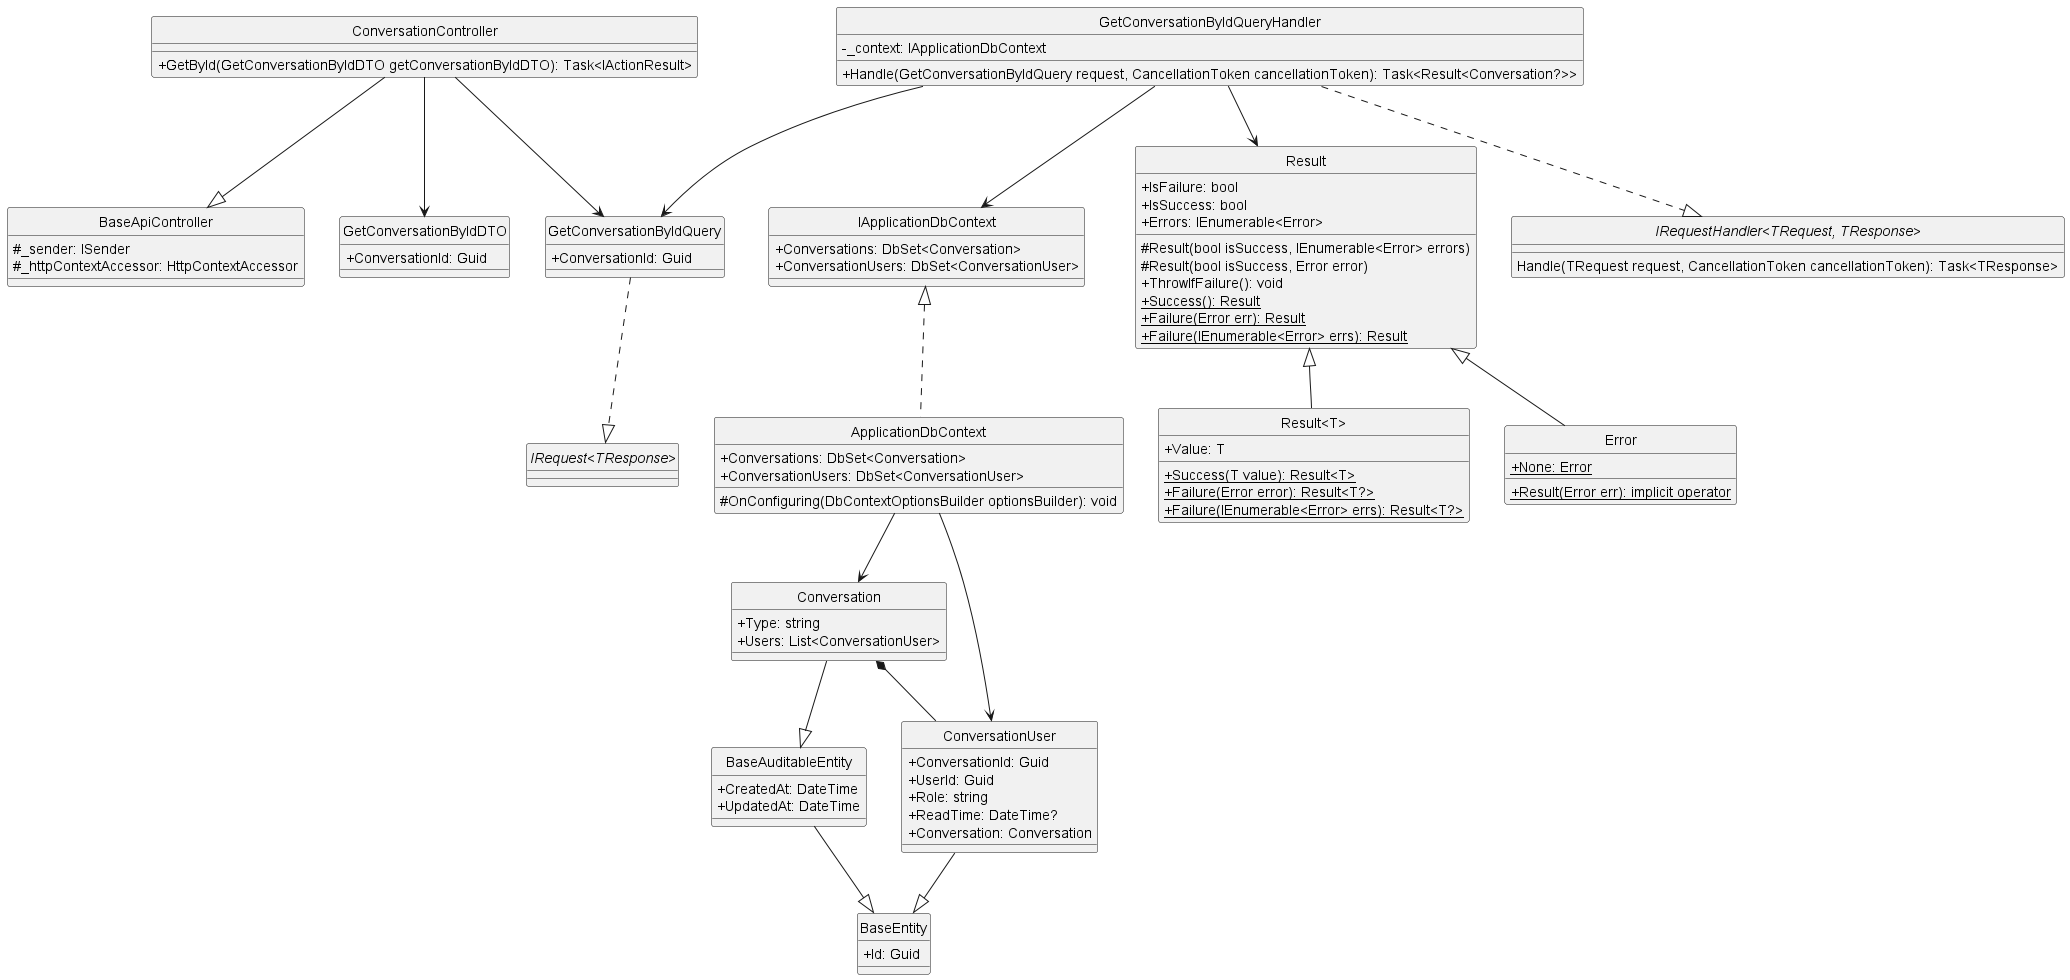

The diagram above was rendered by PlantUML. Its source (embedded in the PNG):
@startuml getConversationById
hide circle
skinparam classAttributeIconSize 0

class BaseApiController {
    #_sender: ISender
    #_httpContextAccessor: HttpContextAccessor 
}

class ConversationController {
    +GetById(GetConversationByIdDTO getConversationByIdDTO): Task<IActionResult>
}

class GetConversationByIdQuery {
    +ConversationId: Guid
}

class GetConversationByIdQueryHandler {
    -_context: IApplicationDbContext
    +Handle(GetConversationByIdQuery request, CancellationToken cancellationToken): Task<Result<Conversation?>> 
}

class IApplicationDbContext {
    +Conversations: DbSet<Conversation>
    +ConversationUsers: DbSet<ConversationUser>
}

class ApplicationDbContext {
    +Conversations: DbSet<Conversation>
    +ConversationUsers: DbSet<ConversationUser>
    #OnConfiguring(DbContextOptionsBuilder optionsBuilder): void
}

class Result {
    +IsFailure: bool
    +IsSuccess: bool
    +Errors: IEnumerable<Error>
    #Result(bool isSuccess, IEnumerable<Error> errors)
    #Result(bool isSuccess, Error error)
    +ThrowIfFailure(): void
    +{static} Success(): Result 
    +{static} Failure(Error err): Result
    +{static} Failure(IEnumerable<Error> errs): Result
}

class "Result<T>" {
    +Value: T
    +{static} Success(T value): Result<T>
    +{static} Failure(Error error): Result<T?>
    +{static} Failure(IEnumerable<Error> errs): Result<T?>
}

class Error {
    +{static} None: Error
    +{static} Result(Error err): implicit operator
}

class GetConversationByIdDTO {
    +ConversationId: Guid
}

class BaseEntity {
    +Id: Guid
}

class BaseAuditableEntity{
    +CreatedAt: DateTime
    +UpdatedAt: DateTime
}

class Conversation {
    +Type: string
    +Users: List<ConversationUser>
}

class ConversationUser {
    +ConversationId: Guid
    +UserId: Guid
    +Role: string 
    +ReadTime: DateTime?
    +Conversation: Conversation
}

interface "IRequest<TResponse>"
interface "IRequestHandler<TRequest, TResponse>"{
    Handle(TRequest request, CancellationToken cancellationToken): Task<TResponse>
}

'==== Get Conversation By Id ====
'API Layer
ConversationController --|> BaseApiController
ConversationController --> GetConversationByIdQuery
ConversationController --> GetConversationByIdDTO
'Application Layer
GetConversationByIdQuery ..|> "IRequest<TResponse>"
GetConversationByIdQueryHandler ..|> "IRequestHandler<TRequest, TResponse>"
GetConversationByIdQueryHandler --> GetConversationByIdQuery
GetConversationByIdQueryHandler --> Result
GetConversationByIdQueryHandler --> IApplicationDbContext
'Domain Layer
Result <|-- Error
Result <|-- "Result<T>"
ConversationUser --|> BaseEntity
Conversation --|> BaseAuditableEntity
Conversation *-- ConversationUser
BaseAuditableEntity --|>BaseEntity
'Infrastructure Layer
IApplicationDbContext <|.. ApplicationDbContext
ApplicationDbContext --> ConversationUser
ApplicationDbContext --> Conversation
@enduml